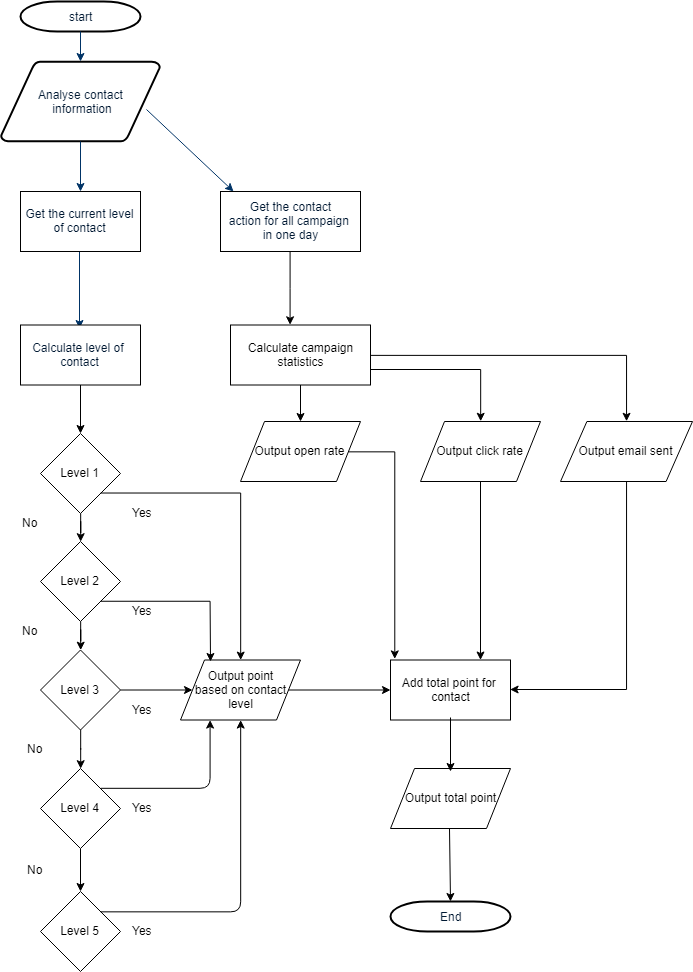

The diagram above was exported from draw.io. Its source (the exported page's mxGraphModel, read from the mxfile embedded in the PNG):
<mxGraphModel dx="1021" dy="512" grid="0" gridSize="10" guides="1" tooltips="1" connect="1" arrows="1" fold="1" page="0" pageScale="1" pageWidth="1169" pageHeight="827" background="#ffffff" math="0" shadow="0">
  <root>
    <mxCell id="0" />
    <mxCell id="1" parent="0" />
    <mxCell id="2" value="start" style="shape=mxgraph.flowchart.terminator;fillColor=#FFFFFF;strokeColor=#000000;strokeWidth=2;gradientColor=none;gradientDirection=north;fontColor=#001933;fontStyle=0;html=1;" parent="1" vertex="1">
      <mxGeometry x="260" y="60" width="120" height="30" as="geometry" />
    </mxCell>
    <mxCell id="3" value="Analyse contact&lt;br&gt;&amp;nbsp;information" style="shape=mxgraph.flowchart.data;fillColor=#FFFFFF;strokeColor=#000000;strokeWidth=2;gradientColor=none;gradientDirection=north;fontColor=#001933;fontStyle=0;html=1;" parent="1" vertex="1">
      <mxGeometry x="240.5" y="120" width="159" height="80" as="geometry" />
    </mxCell>
    <mxCell id="7" style="fontColor=#001933;fontStyle=1;strokeColor=#003366;strokeWidth=1;html=1;" parent="1" source="2" target="3" edge="1">
      <mxGeometry relative="1" as="geometry" />
    </mxCell>
    <mxCell id="8" style="fontColor=#001933;fontStyle=1;strokeColor=#003366;strokeWidth=1;html=1;" parent="1" source="3" edge="1">
      <mxGeometry relative="1" as="geometry">
        <mxPoint x="320" y="250" as="targetPoint" />
      </mxGeometry>
    </mxCell>
    <mxCell id="9" style="fontColor=#001933;fontStyle=1;strokeColor=#003366;strokeWidth=1;html=1;" parent="1" edge="1">
      <mxGeometry relative="1" as="geometry">
        <mxPoint x="319" y="310" as="sourcePoint" />
        <mxPoint x="319" y="387" as="targetPoint" />
      </mxGeometry>
    </mxCell>
    <mxCell id="98kYDoTfOB6E1dZffnX8-56" style="fontColor=#001933;fontStyle=1;strokeColor=#003366;strokeWidth=1;html=1;exitX=0.915;exitY=0.6;exitDx=0;exitDy=0;exitPerimeter=0;" edge="1" parent="1" source="3">
      <mxGeometry relative="1" as="geometry">
        <mxPoint x="515.5" y="200" as="sourcePoint" />
        <mxPoint x="473.03606557377043" y="250" as="targetPoint" />
      </mxGeometry>
    </mxCell>
    <mxCell id="98kYDoTfOB6E1dZffnX8-60" value="&lt;span style=&quot;color: rgb(0 , 25 , 51)&quot;&gt;Get the current level&lt;/span&gt;&lt;br style=&quot;color: rgb(0 , 25 , 51)&quot;&gt;&lt;span style=&quot;color: rgb(0 , 25 , 51)&quot;&gt;of contact&lt;/span&gt;" style="rounded=0;whiteSpace=wrap;html=1;" vertex="1" parent="1">
      <mxGeometry x="260" y="250" width="120" height="60" as="geometry" />
    </mxCell>
    <mxCell id="98kYDoTfOB6E1dZffnX8-70" value="" style="rounded=0;orthogonalLoop=1;jettySize=auto;html=1;exitX=0.5;exitY=1;exitDx=0;exitDy=0;entryX=0.5;entryY=0;entryDx=0;entryDy=0;" edge="1" parent="1" source="98kYDoTfOB6E1dZffnX8-61" target="98kYDoTfOB6E1dZffnX8-67">
      <mxGeometry relative="1" as="geometry">
        <mxPoint x="445" y="383" as="targetPoint" />
      </mxGeometry>
    </mxCell>
    <mxCell id="98kYDoTfOB6E1dZffnX8-61" value="Calculate campaign&lt;br&gt;statistics" style="rounded=0;whiteSpace=wrap;html=1;" vertex="1" parent="1">
      <mxGeometry x="470" y="383.5" width="140" height="60" as="geometry" />
    </mxCell>
    <mxCell id="98kYDoTfOB6E1dZffnX8-66" value="" style="edgeStyle=orthogonalEdgeStyle;rounded=0;orthogonalLoop=1;jettySize=auto;html=1;" edge="1" parent="1" source="98kYDoTfOB6E1dZffnX8-62" target="98kYDoTfOB6E1dZffnX8-64">
      <mxGeometry relative="1" as="geometry" />
    </mxCell>
    <mxCell id="98kYDoTfOB6E1dZffnX8-62" value="&lt;font color=&quot;#001933&quot;&gt;Calculate level of &lt;br&gt;contact&lt;/font&gt;" style="rounded=0;whiteSpace=wrap;html=1;" vertex="1" parent="1">
      <mxGeometry x="260" y="383.5" width="120" height="60" as="geometry" />
    </mxCell>
    <mxCell id="98kYDoTfOB6E1dZffnX8-74" value="" style="edgeStyle=orthogonalEdgeStyle;rounded=0;orthogonalLoop=1;jettySize=auto;html=1;" edge="1" parent="1" source="98kYDoTfOB6E1dZffnX8-64" target="98kYDoTfOB6E1dZffnX8-73">
      <mxGeometry relative="1" as="geometry" />
    </mxCell>
    <mxCell id="98kYDoTfOB6E1dZffnX8-64" value="Level 1" style="rhombus;whiteSpace=wrap;html=1;" vertex="1" parent="1">
      <mxGeometry x="280" y="492" width="80" height="80" as="geometry" />
    </mxCell>
    <mxCell id="98kYDoTfOB6E1dZffnX8-76" value="" style="edgeStyle=orthogonalEdgeStyle;rounded=0;orthogonalLoop=1;jettySize=auto;html=1;" edge="1" parent="1" source="98kYDoTfOB6E1dZffnX8-73" target="98kYDoTfOB6E1dZffnX8-75">
      <mxGeometry relative="1" as="geometry" />
    </mxCell>
    <mxCell id="98kYDoTfOB6E1dZffnX8-73" value="Level 2" style="rhombus;whiteSpace=wrap;html=1;" vertex="1" parent="1">
      <mxGeometry x="280" y="600" width="80" height="80" as="geometry" />
    </mxCell>
    <mxCell id="98kYDoTfOB6E1dZffnX8-78" value="" style="edgeStyle=orthogonalEdgeStyle;rounded=0;orthogonalLoop=1;jettySize=auto;html=1;" edge="1" parent="1" source="98kYDoTfOB6E1dZffnX8-75" target="98kYDoTfOB6E1dZffnX8-77">
      <mxGeometry relative="1" as="geometry" />
    </mxCell>
    <mxCell id="98kYDoTfOB6E1dZffnX8-75" value="Level 3" style="rhombus;whiteSpace=wrap;html=1;" vertex="1" parent="1">
      <mxGeometry x="280" y="708.5" width="80" height="80" as="geometry" />
    </mxCell>
    <mxCell id="98kYDoTfOB6E1dZffnX8-80" value="" style="edgeStyle=orthogonalEdgeStyle;rounded=0;orthogonalLoop=1;jettySize=auto;html=1;" edge="1" parent="1" source="98kYDoTfOB6E1dZffnX8-77" target="98kYDoTfOB6E1dZffnX8-79">
      <mxGeometry relative="1" as="geometry" />
    </mxCell>
    <mxCell id="98kYDoTfOB6E1dZffnX8-77" value="Level 4" style="rhombus;whiteSpace=wrap;html=1;" vertex="1" parent="1">
      <mxGeometry x="280" y="827" width="80" height="80" as="geometry" />
    </mxCell>
    <mxCell id="98kYDoTfOB6E1dZffnX8-79" value="Level 5" style="rhombus;whiteSpace=wrap;html=1;" vertex="1" parent="1">
      <mxGeometry x="280" y="950" width="80" height="80" as="geometry" />
    </mxCell>
    <mxCell id="98kYDoTfOB6E1dZffnX8-88" value="" style="rounded=0;orthogonalLoop=1;jettySize=auto;html=1;entryX=0.036;entryY=-0.018;entryDx=0;entryDy=0;entryPerimeter=0;edgeStyle=orthogonalEdgeStyle;" edge="1" parent="1" source="98kYDoTfOB6E1dZffnX8-67" target="98kYDoTfOB6E1dZffnX8-86">
      <mxGeometry relative="1" as="geometry">
        <mxPoint x="450" y="632" as="targetPoint" />
      </mxGeometry>
    </mxCell>
    <mxCell id="98kYDoTfOB6E1dZffnX8-67" value="Output open rate" style="shape=parallelogram;perimeter=parallelogramPerimeter;whiteSpace=wrap;html=1;" vertex="1" parent="1">
      <mxGeometry x="480" y="480" width="120" height="60" as="geometry" />
    </mxCell>
    <mxCell id="98kYDoTfOB6E1dZffnX8-68" value="&lt;span style=&quot;white-space: normal&quot;&gt;Output click rate&lt;/span&gt;" style="shape=parallelogram;perimeter=parallelogramPerimeter;whiteSpace=wrap;html=1;" vertex="1" parent="1">
      <mxGeometry x="660" y="480" width="120" height="60" as="geometry" />
    </mxCell>
    <mxCell id="98kYDoTfOB6E1dZffnX8-69" value="&lt;span style=&quot;white-space: normal&quot;&gt;Output email sent&lt;/span&gt;" style="shape=parallelogram;perimeter=parallelogramPerimeter;whiteSpace=wrap;html=1;" vertex="1" parent="1">
      <mxGeometry x="800" y="480" width="132" height="60" as="geometry" />
    </mxCell>
    <mxCell id="98kYDoTfOB6E1dZffnX8-71" value="" style="edgeStyle=orthogonalEdgeStyle;rounded=0;orthogonalLoop=1;jettySize=auto;html=1;entryX=0.5;entryY=0;entryDx=0;entryDy=0;exitX=1;exitY=0.75;exitDx=0;exitDy=0;" edge="1" parent="1" source="98kYDoTfOB6E1dZffnX8-61" target="98kYDoTfOB6E1dZffnX8-68">
      <mxGeometry relative="1" as="geometry">
        <mxPoint x="490" y="320" as="sourcePoint" />
        <mxPoint x="460" y="393" as="targetPoint" />
      </mxGeometry>
    </mxCell>
    <mxCell id="98kYDoTfOB6E1dZffnX8-72" value="" style="edgeStyle=orthogonalEdgeStyle;rounded=0;orthogonalLoop=1;jettySize=auto;html=1;entryX=0.5;entryY=0;entryDx=0;entryDy=0;exitX=1;exitY=0.5;exitDx=0;exitDy=0;" edge="1" parent="1" source="98kYDoTfOB6E1dZffnX8-61" target="98kYDoTfOB6E1dZffnX8-69">
      <mxGeometry relative="1" as="geometry">
        <mxPoint x="500" y="330" as="sourcePoint" />
        <mxPoint x="470" y="403" as="targetPoint" />
      </mxGeometry>
    </mxCell>
    <mxCell id="98kYDoTfOB6E1dZffnX8-83" value="" style="edgeStyle=orthogonalEdgeStyle;rounded=0;orthogonalLoop=1;jettySize=auto;html=1;entryX=0.426;entryY=0;entryDx=0;entryDy=0;entryPerimeter=0;" edge="1" parent="1" source="98kYDoTfOB6E1dZffnX8-82" target="98kYDoTfOB6E1dZffnX8-61">
      <mxGeometry relative="1" as="geometry" />
    </mxCell>
    <mxCell id="98kYDoTfOB6E1dZffnX8-82" value="&lt;span style=&quot;color: rgb(0 , 25 , 51) ; white-space: nowrap&quot;&gt;Get the contact&lt;/span&gt;&lt;br style=&quot;color: rgb(0 , 25 , 51) ; white-space: nowrap&quot;&gt;&lt;span style=&quot;color: rgb(0 , 25 , 51) ; white-space: nowrap&quot;&gt;action for all campaign&amp;nbsp;&lt;/span&gt;&lt;br style=&quot;color: rgb(0 , 25 , 51) ; white-space: nowrap&quot;&gt;&lt;span style=&quot;color: rgb(0 , 25 , 51) ; white-space: nowrap&quot;&gt;in one day&lt;/span&gt;" style="rounded=0;whiteSpace=wrap;html=1;" vertex="1" parent="1">
      <mxGeometry x="460" y="250" width="140" height="60" as="geometry" />
    </mxCell>
    <mxCell id="98kYDoTfOB6E1dZffnX8-86" value="Add total point for&amp;nbsp;&lt;br&gt;contact" style="rounded=0;whiteSpace=wrap;html=1;" vertex="1" parent="1">
      <mxGeometry x="630" y="718.5" width="120" height="60" as="geometry" />
    </mxCell>
    <mxCell id="98kYDoTfOB6E1dZffnX8-89" value="" style="rounded=0;orthogonalLoop=1;jettySize=auto;html=1;entryX=0.75;entryY=0;entryDx=0;entryDy=0;exitX=0.5;exitY=1;exitDx=0;exitDy=0;" edge="1" parent="1" source="98kYDoTfOB6E1dZffnX8-68" target="98kYDoTfOB6E1dZffnX8-86">
      <mxGeometry relative="1" as="geometry">
        <mxPoint x="551.7959778937673" y="553" as="sourcePoint" />
        <mxPoint x="707.8199999999999" y="718.4200000000001" as="targetPoint" />
      </mxGeometry>
    </mxCell>
    <mxCell id="98kYDoTfOB6E1dZffnX8-90" value="" style="rounded=0;orthogonalLoop=1;jettySize=auto;html=1;entryX=1;entryY=0.5;entryDx=0;entryDy=0;exitX=0.5;exitY=1;exitDx=0;exitDy=0;edgeStyle=orthogonalEdgeStyle;" edge="1" parent="1" source="98kYDoTfOB6E1dZffnX8-69" target="98kYDoTfOB6E1dZffnX8-86">
      <mxGeometry relative="1" as="geometry">
        <mxPoint x="730" y="572" as="sourcePoint" />
        <mxPoint x="790.04" y="738.44" as="targetPoint" />
      </mxGeometry>
    </mxCell>
    <mxCell id="98kYDoTfOB6E1dZffnX8-91" value="Output point&lt;br&gt;based on contact&lt;br&gt;level" style="shape=parallelogram;perimeter=parallelogramPerimeter;whiteSpace=wrap;html=1;" vertex="1" parent="1">
      <mxGeometry x="420" y="718.5" width="120" height="60" as="geometry" />
    </mxCell>
    <mxCell id="98kYDoTfOB6E1dZffnX8-94" value="" style="endArrow=classic;html=1;exitX=1;exitY=0.5;exitDx=0;exitDy=0;entryX=0;entryY=0.5;entryDx=0;entryDy=0;" edge="1" parent="1" source="98kYDoTfOB6E1dZffnX8-91" target="98kYDoTfOB6E1dZffnX8-86">
      <mxGeometry width="50" height="50" relative="1" as="geometry">
        <mxPoint x="550" y="773.5" as="sourcePoint" />
        <mxPoint x="600" y="723.5" as="targetPoint" />
      </mxGeometry>
    </mxCell>
    <mxCell id="98kYDoTfOB6E1dZffnX8-95" value="" style="rounded=0;orthogonalLoop=1;jettySize=auto;html=1;entryX=0.5;entryY=0;entryDx=0;entryDy=0;exitX=1;exitY=1;exitDx=0;exitDy=0;edgeStyle=orthogonalEdgeStyle;" edge="1" parent="1" source="98kYDoTfOB6E1dZffnX8-64" target="98kYDoTfOB6E1dZffnX8-91">
      <mxGeometry relative="1" as="geometry">
        <mxPoint x="399.29597789376726" y="557.5" as="sourcePoint" />
        <mxPoint x="555.3199999999999" y="722.9200000000001" as="targetPoint" />
      </mxGeometry>
    </mxCell>
    <mxCell id="98kYDoTfOB6E1dZffnX8-96" value="" style="rounded=0;orthogonalLoop=1;jettySize=auto;html=1;exitX=0.75;exitY=0.747;exitDx=0;exitDy=0;exitPerimeter=0;edgeStyle=orthogonalEdgeStyle;" edge="1" parent="1" source="98kYDoTfOB6E1dZffnX8-73">
      <mxGeometry relative="1" as="geometry">
        <mxPoint x="340" y="560" as="sourcePoint" />
        <mxPoint x="450" y="720" as="targetPoint" />
      </mxGeometry>
    </mxCell>
    <mxCell id="98kYDoTfOB6E1dZffnX8-97" value="" style="endArrow=classic;html=1;exitX=1;exitY=0.5;exitDx=0;exitDy=0;entryX=0;entryY=0.5;entryDx=0;entryDy=0;" edge="1" parent="1" source="98kYDoTfOB6E1dZffnX8-75" target="98kYDoTfOB6E1dZffnX8-91">
      <mxGeometry width="50" height="50" relative="1" as="geometry">
        <mxPoint x="390" y="773.5" as="sourcePoint" />
        <mxPoint x="440" y="723.5" as="targetPoint" />
      </mxGeometry>
    </mxCell>
    <mxCell id="98kYDoTfOB6E1dZffnX8-98" value="" style="endArrow=classic;html=1;exitX=1;exitY=0;exitDx=0;exitDy=0;entryX=0.25;entryY=1;entryDx=0;entryDy=0;edgeStyle=orthogonalEdgeStyle;" edge="1" parent="1" source="98kYDoTfOB6E1dZffnX8-77" target="98kYDoTfOB6E1dZffnX8-91">
      <mxGeometry width="50" height="50" relative="1" as="geometry">
        <mxPoint x="363.5" y="840" as="sourcePoint" />
        <mxPoint x="435.5" y="840" as="targetPoint" />
      </mxGeometry>
    </mxCell>
    <mxCell id="98kYDoTfOB6E1dZffnX8-99" value="" style="endArrow=classic;html=1;exitX=1;exitY=0;exitDx=0;exitDy=0;entryX=0.5;entryY=1;entryDx=0;entryDy=0;edgeStyle=orthogonalEdgeStyle;" edge="1" parent="1" source="98kYDoTfOB6E1dZffnX8-79" target="98kYDoTfOB6E1dZffnX8-91">
      <mxGeometry width="50" height="50" relative="1" as="geometry">
        <mxPoint x="365" y="918.4999999999998" as="sourcePoint" />
        <mxPoint x="475" y="850" as="targetPoint" />
      </mxGeometry>
    </mxCell>
    <mxCell id="98kYDoTfOB6E1dZffnX8-100" value="Yes" style="text;html=1;resizable=0;points=[];autosize=1;align=left;verticalAlign=top;spacingTop=-4;" vertex="1" parent="1">
      <mxGeometry x="370" y="562" width="40" height="20" as="geometry" />
    </mxCell>
    <mxCell id="98kYDoTfOB6E1dZffnX8-101" value="Yes" style="text;html=1;resizable=0;points=[];autosize=1;align=left;verticalAlign=top;spacingTop=-4;" vertex="1" parent="1">
      <mxGeometry x="370" y="660" width="40" height="20" as="geometry" />
    </mxCell>
    <mxCell id="98kYDoTfOB6E1dZffnX8-102" value="Yes" style="text;html=1;resizable=0;points=[];autosize=1;align=left;verticalAlign=top;spacingTop=-4;" vertex="1" parent="1">
      <mxGeometry x="370" y="758.5" width="40" height="20" as="geometry" />
    </mxCell>
    <mxCell id="98kYDoTfOB6E1dZffnX8-103" value="Yes" style="text;html=1;resizable=0;points=[];autosize=1;align=left;verticalAlign=top;spacingTop=-4;" vertex="1" parent="1">
      <mxGeometry x="370" y="857" width="40" height="20" as="geometry" />
    </mxCell>
    <mxCell id="98kYDoTfOB6E1dZffnX8-104" value="Yes" style="text;html=1;resizable=0;points=[];autosize=1;align=left;verticalAlign=top;spacingTop=-4;" vertex="1" parent="1">
      <mxGeometry x="370" y="980" width="40" height="20" as="geometry" />
    </mxCell>
    <mxCell id="98kYDoTfOB6E1dZffnX8-105" value="No" style="text;html=1;resizable=0;points=[];autosize=1;align=left;verticalAlign=top;spacingTop=-4;" vertex="1" parent="1">
      <mxGeometry x="260" y="572" width="30" height="20" as="geometry" />
    </mxCell>
    <mxCell id="98kYDoTfOB6E1dZffnX8-106" value="No" style="text;html=1;resizable=0;points=[];autosize=1;align=left;verticalAlign=top;spacingTop=-4;" vertex="1" parent="1">
      <mxGeometry x="260" y="680" width="30" height="20" as="geometry" />
    </mxCell>
    <mxCell id="98kYDoTfOB6E1dZffnX8-107" value="No" style="text;html=1;resizable=0;points=[];autosize=1;align=left;verticalAlign=top;spacingTop=-4;" vertex="1" parent="1">
      <mxGeometry x="265" y="797.5" width="30" height="20" as="geometry" />
    </mxCell>
    <mxCell id="98kYDoTfOB6E1dZffnX8-108" value="No" style="text;html=1;resizable=0;points=[];autosize=1;align=left;verticalAlign=top;spacingTop=-4;" vertex="1" parent="1">
      <mxGeometry x="265" y="918.5" width="30" height="20" as="geometry" />
    </mxCell>
    <mxCell id="98kYDoTfOB6E1dZffnX8-109" value="Output total point" style="shape=parallelogram;perimeter=parallelogramPerimeter;whiteSpace=wrap;html=1;" vertex="1" parent="1">
      <mxGeometry x="630" y="827" width="120" height="60" as="geometry" />
    </mxCell>
    <mxCell id="98kYDoTfOB6E1dZffnX8-110" value="End" style="shape=mxgraph.flowchart.terminator;fillColor=#FFFFFF;strokeColor=#000000;strokeWidth=2;gradientColor=none;gradientDirection=north;fontColor=#001933;fontStyle=0;html=1;" vertex="1" parent="1">
      <mxGeometry x="630" y="960" width="120" height="30" as="geometry" />
    </mxCell>
    <mxCell id="98kYDoTfOB6E1dZffnX8-111" value="" style="rounded=0;orthogonalLoop=1;jettySize=auto;html=1;" edge="1" parent="1">
      <mxGeometry relative="1" as="geometry">
        <mxPoint x="690" y="776" as="sourcePoint" />
        <mxPoint x="690" y="830" as="targetPoint" />
      </mxGeometry>
    </mxCell>
    <mxCell id="98kYDoTfOB6E1dZffnX8-112" value="" style="rounded=0;orthogonalLoop=1;jettySize=auto;html=1;entryX=0.5;entryY=0;entryDx=0;entryDy=0;entryPerimeter=0;" edge="1" parent="1" target="98kYDoTfOB6E1dZffnX8-110">
      <mxGeometry relative="1" as="geometry">
        <mxPoint x="689" y="886.9999999999998" as="sourcePoint" />
        <mxPoint x="689" y="930" as="targetPoint" />
      </mxGeometry>
    </mxCell>
  </root>
</mxGraphModel>